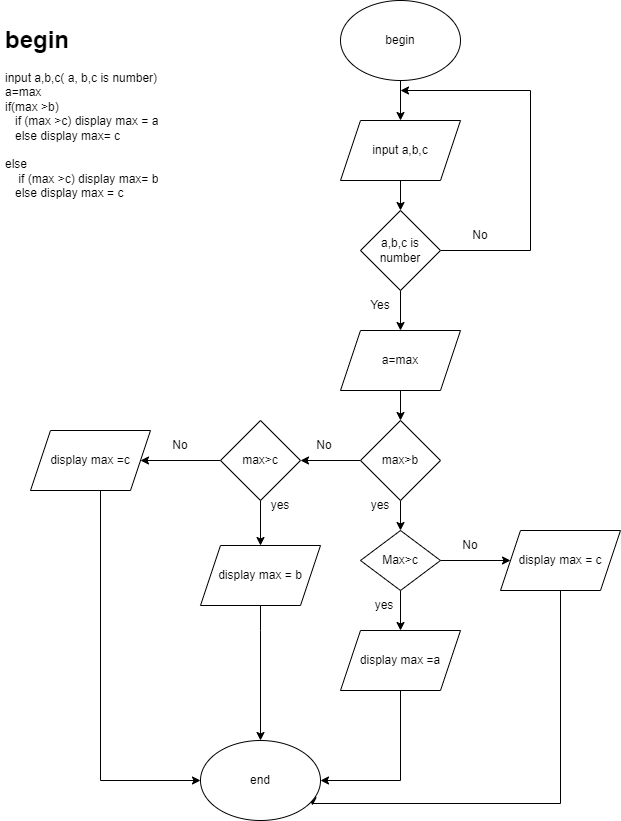

The diagram above was exported from draw.io. Its source (the exported page's mxGraphModel, read from the mxfile embedded in the PNG):
<mxGraphModel dx="880" dy="444" grid="1" gridSize="10" guides="1" tooltips="1" connect="1" arrows="1" fold="1" page="1" pageScale="1" pageWidth="827" pageHeight="1169" math="0" shadow="0">
  <root>
    <mxCell id="0" />
    <mxCell id="1" parent="0" />
    <mxCell id="nv6-QR-XjJhD2ht9Maz4-1" value="&lt;h1&gt;begin&lt;/h1&gt;&lt;div&gt;input a,b,c( a, b,c is number)&lt;/div&gt;&lt;div&gt;a=max&lt;/div&gt;&lt;div&gt;if(max &amp;gt;b)&lt;/div&gt;&lt;div&gt;&amp;nbsp; &amp;nbsp;if (max &amp;gt;c) display max = a&lt;/div&gt;&lt;div&gt;&amp;nbsp; &amp;nbsp;else display max= c&lt;/div&gt;&lt;div&gt;&lt;br&gt;&lt;/div&gt;&lt;div&gt;else&amp;nbsp;&lt;/div&gt;&lt;div&gt;&amp;nbsp; &amp;nbsp; if (max &amp;gt;c) display max= b&lt;/div&gt;&lt;div&gt;&amp;nbsp; &amp;nbsp;else display max = c&lt;/div&gt;&lt;div&gt;&amp;nbsp;&lt;/div&gt;&lt;div&gt;&lt;br&gt;&lt;/div&gt;&lt;div&gt;&amp;nbsp;&amp;nbsp;&amp;nbsp;&lt;/div&gt;" style="text;html=1;strokeColor=none;fillColor=none;spacing=5;spacingTop=-20;whiteSpace=wrap;overflow=hidden;rounded=0;" parent="1" vertex="1">
      <mxGeometry x="60" y="60" width="190" height="240" as="geometry" />
    </mxCell>
    <mxCell id="nv6-QR-XjJhD2ht9Maz4-4" style="edgeStyle=orthogonalEdgeStyle;rounded=0;orthogonalLoop=1;jettySize=auto;html=1;" parent="1" source="nv6-QR-XjJhD2ht9Maz4-2" target="nv6-QR-XjJhD2ht9Maz4-3" edge="1">
      <mxGeometry relative="1" as="geometry" />
    </mxCell>
    <mxCell id="nv6-QR-XjJhD2ht9Maz4-2" value="begin" style="ellipse;whiteSpace=wrap;html=1;" parent="1" vertex="1">
      <mxGeometry x="400" y="40" width="120" height="80" as="geometry" />
    </mxCell>
    <mxCell id="nv6-QR-XjJhD2ht9Maz4-6" style="edgeStyle=orthogonalEdgeStyle;rounded=0;orthogonalLoop=1;jettySize=auto;html=1;" parent="1" source="nv6-QR-XjJhD2ht9Maz4-3" target="nv6-QR-XjJhD2ht9Maz4-5" edge="1">
      <mxGeometry relative="1" as="geometry" />
    </mxCell>
    <mxCell id="nv6-QR-XjJhD2ht9Maz4-3" value="input a,b,c" style="shape=parallelogram;perimeter=parallelogramPerimeter;whiteSpace=wrap;html=1;fixedSize=1;" parent="1" vertex="1">
      <mxGeometry x="400" y="160" width="120" height="60" as="geometry" />
    </mxCell>
    <mxCell id="nv6-QR-XjJhD2ht9Maz4-7" style="edgeStyle=orthogonalEdgeStyle;rounded=0;orthogonalLoop=1;jettySize=auto;html=1;" parent="1" source="nv6-QR-XjJhD2ht9Maz4-5" edge="1">
      <mxGeometry relative="1" as="geometry">
        <mxPoint x="460" y="130" as="targetPoint" />
        <Array as="points">
          <mxPoint x="590" y="290" />
          <mxPoint x="590" y="130" />
        </Array>
      </mxGeometry>
    </mxCell>
    <mxCell id="nv6-QR-XjJhD2ht9Maz4-10" style="edgeStyle=orthogonalEdgeStyle;rounded=0;orthogonalLoop=1;jettySize=auto;html=1;" parent="1" source="nv6-QR-XjJhD2ht9Maz4-5" edge="1">
      <mxGeometry relative="1" as="geometry">
        <mxPoint x="460" y="370" as="targetPoint" />
      </mxGeometry>
    </mxCell>
    <mxCell id="nv6-QR-XjJhD2ht9Maz4-5" value="a,b,c is number" style="rhombus;whiteSpace=wrap;html=1;" parent="1" vertex="1">
      <mxGeometry x="420" y="250" width="80" height="80" as="geometry" />
    </mxCell>
    <mxCell id="nv6-QR-XjJhD2ht9Maz4-8" value="No" style="text;html=1;strokeColor=none;fillColor=none;align=center;verticalAlign=middle;whiteSpace=wrap;rounded=0;" parent="1" vertex="1">
      <mxGeometry x="510" y="260" width="60" height="30" as="geometry" />
    </mxCell>
    <mxCell id="nv6-QR-XjJhD2ht9Maz4-11" value="Yes" style="text;html=1;strokeColor=none;fillColor=none;align=center;verticalAlign=middle;whiteSpace=wrap;rounded=0;" parent="1" vertex="1">
      <mxGeometry x="410" y="330" width="60" height="30" as="geometry" />
    </mxCell>
    <mxCell id="nv6-QR-XjJhD2ht9Maz4-17" style="edgeStyle=orthogonalEdgeStyle;rounded=0;orthogonalLoop=1;jettySize=auto;html=1;" parent="1" source="nv6-QR-XjJhD2ht9Maz4-12" target="nv6-QR-XjJhD2ht9Maz4-16" edge="1">
      <mxGeometry relative="1" as="geometry" />
    </mxCell>
    <mxCell id="nv6-QR-XjJhD2ht9Maz4-26" style="edgeStyle=orthogonalEdgeStyle;rounded=0;orthogonalLoop=1;jettySize=auto;html=1;entryX=1;entryY=0.5;entryDx=0;entryDy=0;" parent="1" source="nv6-QR-XjJhD2ht9Maz4-12" target="nv6-QR-XjJhD2ht9Maz4-25" edge="1">
      <mxGeometry relative="1" as="geometry" />
    </mxCell>
    <mxCell id="nv6-QR-XjJhD2ht9Maz4-12" value="max&amp;gt;b" style="rhombus;whiteSpace=wrap;html=1;" parent="1" vertex="1">
      <mxGeometry x="420" y="460" width="80" height="80" as="geometry" />
    </mxCell>
    <mxCell id="nv6-QR-XjJhD2ht9Maz4-15" style="edgeStyle=orthogonalEdgeStyle;rounded=0;orthogonalLoop=1;jettySize=auto;html=1;entryX=0.5;entryY=0;entryDx=0;entryDy=0;" parent="1" source="nv6-QR-XjJhD2ht9Maz4-14" target="nv6-QR-XjJhD2ht9Maz4-12" edge="1">
      <mxGeometry relative="1" as="geometry" />
    </mxCell>
    <mxCell id="nv6-QR-XjJhD2ht9Maz4-14" value="a=max" style="shape=parallelogram;perimeter=parallelogramPerimeter;whiteSpace=wrap;html=1;fixedSize=1;" parent="1" vertex="1">
      <mxGeometry x="400" y="370" width="120" height="60" as="geometry" />
    </mxCell>
    <mxCell id="nv6-QR-XjJhD2ht9Maz4-19" style="edgeStyle=orthogonalEdgeStyle;rounded=0;orthogonalLoop=1;jettySize=auto;html=1;entryX=0.5;entryY=0;entryDx=0;entryDy=0;" parent="1" source="nv6-QR-XjJhD2ht9Maz4-16" target="nv6-QR-XjJhD2ht9Maz4-18" edge="1">
      <mxGeometry relative="1" as="geometry" />
    </mxCell>
    <mxCell id="nv6-QR-XjJhD2ht9Maz4-22" style="edgeStyle=orthogonalEdgeStyle;rounded=0;orthogonalLoop=1;jettySize=auto;html=1;entryX=0;entryY=0.5;entryDx=0;entryDy=0;" parent="1" source="nv6-QR-XjJhD2ht9Maz4-16" target="nv6-QR-XjJhD2ht9Maz4-21" edge="1">
      <mxGeometry relative="1" as="geometry" />
    </mxCell>
    <mxCell id="nv6-QR-XjJhD2ht9Maz4-16" value="Max&amp;gt;c" style="rhombus;whiteSpace=wrap;html=1;" parent="1" vertex="1">
      <mxGeometry x="420" y="570" width="80" height="60" as="geometry" />
    </mxCell>
    <mxCell id="nv6-QR-XjJhD2ht9Maz4-37" style="edgeStyle=orthogonalEdgeStyle;rounded=0;orthogonalLoop=1;jettySize=auto;html=1;entryX=1;entryY=0.5;entryDx=0;entryDy=0;" parent="1" source="nv6-QR-XjJhD2ht9Maz4-18" target="nv6-QR-XjJhD2ht9Maz4-34" edge="1">
      <mxGeometry relative="1" as="geometry">
        <mxPoint x="460" y="830" as="targetPoint" />
        <Array as="points">
          <mxPoint x="460" y="820" />
        </Array>
      </mxGeometry>
    </mxCell>
    <mxCell id="nv6-QR-XjJhD2ht9Maz4-18" value="display max =a" style="shape=parallelogram;perimeter=parallelogramPerimeter;whiteSpace=wrap;html=1;fixedSize=1;" parent="1" vertex="1">
      <mxGeometry x="400" y="670" width="120" height="60" as="geometry" />
    </mxCell>
    <mxCell id="nv6-QR-XjJhD2ht9Maz4-20" value="yes" style="text;html=1;strokeColor=none;fillColor=none;align=center;verticalAlign=middle;whiteSpace=wrap;rounded=0;" parent="1" vertex="1">
      <mxGeometry x="414" y="630" width="60" height="30" as="geometry" />
    </mxCell>
    <mxCell id="nv6-QR-XjJhD2ht9Maz4-38" style="edgeStyle=orthogonalEdgeStyle;rounded=0;orthogonalLoop=1;jettySize=auto;html=1;entryX=0.933;entryY=0.813;entryDx=0;entryDy=0;entryPerimeter=0;" parent="1" source="nv6-QR-XjJhD2ht9Maz4-21" target="nv6-QR-XjJhD2ht9Maz4-34" edge="1">
      <mxGeometry relative="1" as="geometry">
        <mxPoint x="620" y="850" as="targetPoint" />
        <Array as="points">
          <mxPoint x="620" y="843" />
          <mxPoint x="372" y="843" />
        </Array>
      </mxGeometry>
    </mxCell>
    <mxCell id="nv6-QR-XjJhD2ht9Maz4-21" value="display max = c" style="shape=parallelogram;perimeter=parallelogramPerimeter;whiteSpace=wrap;html=1;fixedSize=1;" parent="1" vertex="1">
      <mxGeometry x="560" y="570" width="120" height="60" as="geometry" />
    </mxCell>
    <mxCell id="nv6-QR-XjJhD2ht9Maz4-23" value="No" style="text;html=1;strokeColor=none;fillColor=none;align=center;verticalAlign=middle;whiteSpace=wrap;rounded=0;" parent="1" vertex="1">
      <mxGeometry x="500" y="570" width="60" height="30" as="geometry" />
    </mxCell>
    <mxCell id="nv6-QR-XjJhD2ht9Maz4-24" value="yes" style="text;html=1;strokeColor=none;fillColor=none;align=center;verticalAlign=middle;whiteSpace=wrap;rounded=0;" parent="1" vertex="1">
      <mxGeometry x="410" y="530" width="60" height="30" as="geometry" />
    </mxCell>
    <mxCell id="nv6-QR-XjJhD2ht9Maz4-29" style="edgeStyle=orthogonalEdgeStyle;rounded=0;orthogonalLoop=1;jettySize=auto;html=1;entryX=1;entryY=0.5;entryDx=0;entryDy=0;" parent="1" source="nv6-QR-XjJhD2ht9Maz4-25" target="nv6-QR-XjJhD2ht9Maz4-28" edge="1">
      <mxGeometry relative="1" as="geometry" />
    </mxCell>
    <mxCell id="nv6-QR-XjJhD2ht9Maz4-31" style="edgeStyle=orthogonalEdgeStyle;rounded=0;orthogonalLoop=1;jettySize=auto;html=1;" parent="1" source="nv6-QR-XjJhD2ht9Maz4-25" target="nv6-QR-XjJhD2ht9Maz4-30" edge="1">
      <mxGeometry relative="1" as="geometry" />
    </mxCell>
    <mxCell id="nv6-QR-XjJhD2ht9Maz4-25" value="max&amp;gt;c" style="rhombus;whiteSpace=wrap;html=1;" parent="1" vertex="1">
      <mxGeometry x="280" y="460" width="80" height="80" as="geometry" />
    </mxCell>
    <mxCell id="nv6-QR-XjJhD2ht9Maz4-27" value="No" style="text;html=1;strokeColor=none;fillColor=none;align=center;verticalAlign=middle;whiteSpace=wrap;rounded=0;" parent="1" vertex="1">
      <mxGeometry x="354" y="470" width="60" height="30" as="geometry" />
    </mxCell>
    <mxCell id="nv6-QR-XjJhD2ht9Maz4-35" style="edgeStyle=orthogonalEdgeStyle;rounded=0;orthogonalLoop=1;jettySize=auto;html=1;entryX=0;entryY=0.5;entryDx=0;entryDy=0;" parent="1" source="nv6-QR-XjJhD2ht9Maz4-28" target="nv6-QR-XjJhD2ht9Maz4-34" edge="1">
      <mxGeometry relative="1" as="geometry">
        <mxPoint x="150" y="820" as="targetPoint" />
        <Array as="points">
          <mxPoint x="160" y="820" />
        </Array>
      </mxGeometry>
    </mxCell>
    <mxCell id="nv6-QR-XjJhD2ht9Maz4-28" value="display max =c" style="shape=parallelogram;perimeter=parallelogramPerimeter;whiteSpace=wrap;html=1;fixedSize=1;" parent="1" vertex="1">
      <mxGeometry x="90" y="470" width="120" height="60" as="geometry" />
    </mxCell>
    <mxCell id="nv6-QR-XjJhD2ht9Maz4-36" style="edgeStyle=orthogonalEdgeStyle;rounded=0;orthogonalLoop=1;jettySize=auto;html=1;" parent="1" source="nv6-QR-XjJhD2ht9Maz4-30" target="nv6-QR-XjJhD2ht9Maz4-34" edge="1">
      <mxGeometry relative="1" as="geometry">
        <Array as="points">
          <mxPoint x="320" y="670" />
          <mxPoint x="320" y="670" />
        </Array>
      </mxGeometry>
    </mxCell>
    <mxCell id="nv6-QR-XjJhD2ht9Maz4-30" value="display max = b" style="shape=parallelogram;perimeter=parallelogramPerimeter;whiteSpace=wrap;html=1;fixedSize=1;" parent="1" vertex="1">
      <mxGeometry x="260" y="585" width="120" height="60" as="geometry" />
    </mxCell>
    <mxCell id="nv6-QR-XjJhD2ht9Maz4-32" value="yes" style="text;html=1;strokeColor=none;fillColor=none;align=center;verticalAlign=middle;whiteSpace=wrap;rounded=0;" parent="1" vertex="1">
      <mxGeometry x="310" y="530" width="60" height="30" as="geometry" />
    </mxCell>
    <mxCell id="nv6-QR-XjJhD2ht9Maz4-33" value="No" style="text;html=1;strokeColor=none;fillColor=none;align=center;verticalAlign=middle;whiteSpace=wrap;rounded=0;" parent="1" vertex="1">
      <mxGeometry x="210" y="470" width="60" height="30" as="geometry" />
    </mxCell>
    <mxCell id="nv6-QR-XjJhD2ht9Maz4-34" value="end" style="ellipse;whiteSpace=wrap;html=1;" parent="1" vertex="1">
      <mxGeometry x="260" y="780" width="120" height="80" as="geometry" />
    </mxCell>
  </root>
</mxGraphModel>